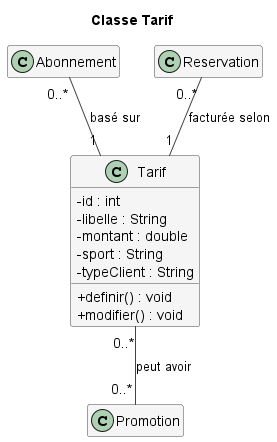

The diagram above was rendered by PlantUML. Its source (embedded in the PNG):
@startuml Tarif
!include style.iuml
title Classe Tarif
class Tarif {
  - id : int
  - libelle : String
  - montant : double
  - sport : String
  - typeClient : String
  + definir() : void
  + modifier() : void
}
class Abonnement
class Reservation
class Promotion
Abonnement "0..*" -- "1" Tarif : basé sur
Reservation "0..*" -- "1" Tarif : facturée selon
Tarif "0..*" -- "0..*" Promotion : peut avoir
@enduml